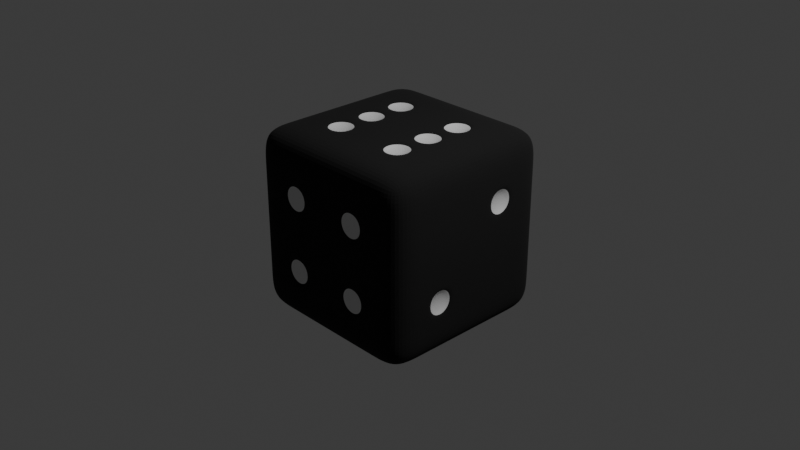 # Source: D6.blend  (saved by Blender 5.0.119; exported with 4.5.12 LTS)
import bpy
from mathutils import Matrix  # noqa: F401  (used for matrix-valued properties, if any)

bpy.ops.wm.read_factory_settings(use_empty=True)
scene = bpy.context.scene
scene.name = 'Scene'

# ---- collections
col_collection = bpy.data.collections.new('Collection'); scene.collection.children.link(col_collection)

# ---- materials (node trees are filled in below, after node groups)
mat_material = bpy.data.materials.new('Material')
mat_material.alpha_threshold = 0.0
mat_material.use_backface_culling_lightprobe_volume = False
mat_material.roughness = 0.5
mat_material.line_color = (0.0, 0.0, 0.0, 1.0)
mat_eyes = bpy.data.materials.new('eyes')

# ---- material node trees
mat_material.use_nodes = True; mat_material.node_tree.nodes.clear()
_N = mat_material.node_tree.nodes; _L = mat_material.node_tree.links
n0 = _N.new('ShaderNodeOutputMaterial'); n0.name = 'Material Output'; n0.location = (363, 208)
n1 = _N.new('ShaderNodeBsdfPrincipled'); n1.name = 'Principled BSDF'; n1.location = (-37, 208)
n1.inputs[0].default_value = (0.005374, 0.005374, 0.005374, 1.0)
n1.inputs[2].default_value = 1.0
_L.new(n1.outputs[0], n0.inputs[0])
n0.is_active_output = True
mat_eyes.use_nodes = True; mat_eyes.node_tree.nodes.clear()
_N = mat_eyes.node_tree.nodes; _L = mat_eyes.node_tree.links
n0 = _N.new('ShaderNodeBsdfPrincipled'); n0.name = 'Principled BSDF'; n0.location = (-200, 100)
n1 = _N.new('ShaderNodeOutputMaterial'); n1.name = 'Material Output'; n1.location = (200, 100)
_L.new(n0.outputs[0], n1.inputs[0])
n1.is_active_output = True

# ---- world
world_world = bpy.data.worlds.new('World'); scene.world = world_world
world_world.use_nodes = True; world_world.node_tree.nodes.clear()
_N = world_world.node_tree.nodes; _L = world_world.node_tree.links
n0 = _N.new('ShaderNodeOutputWorld'); n0.name = 'World Output'; n0.location = (200, 100)
n1 = _N.new('ShaderNodeBackground'); n1.name = 'Background'; n1.location = (-200, 100)
n1.inputs[0].default_value = (0.05088, 0.05088, 0.05088, 1.0)
_L.new(n1.outputs[0], n0.inputs[0])
n0.is_active_output = True
world_world.color = (0.05088, 0.05088, 0.05088)
world_world.sun_shadow_jitter_overblur = 0.0

# ---- cameras
cam_camera = bpy.data.cameras.new('Camera')
cam_camera.clip_end = 100.0
cam_camera.ortho_scale = 7.314

# ---- lights
light_light = bpy.data.lights.new('Light', 'POINT')
light_light.energy = 1000.0
light_light.shadow_soft_size = 0.1

# ---- meshes
me_cube = bpy.data.meshes.new('Cube')
me_cube.from_pydata([(1.0, 1.0, 1.0), (1.0, 1.0, -1.0), (1.0, -1.0, 1.0), (1.0, -1.0, -1.0), (-1.0, 1.0, 1.0), (-1.0, 1.0, -1.0), (-1.0, -1.0, 1.0), (-1.0, -1.0, -1.0), (-1.0, 0.6, -1.0), (-1.0, 0.2, -1.0), (-1.0, -0.2, -1.0), (-1.0, -0.6, -1.0), (0.6, 1.0, -1.0), (0.2, 1.0, -1.0), (-0.2, 1.0, -1.0), (-0.6, 1.0, -1.0), (1.0, 1.0, 0.6), (1.0, 1.0, 0.2), (1.0, 1.0, -0.2), (1.0, 1.0, -0.6), (-1.0, -1.0, -0.6), (-1.0, -1.0, -0.2), (-1.0, -1.0, 0.2), (-1.0, -1.0, 0.6), (1.0, -1.0, 0.6), (1.0, -1.0, 0.2), (1.0, -1.0, -0.2), (1.0, -1.0, -0.6), (-1.0, 1.0, 0.6), (-1.0, 1.0, 0.2), (-1.0, 1.0, -0.2), (-1.0, 1.0, -0.6), (0.6, -1.0, 1.0), (0.2, -1.0, 1.0), (-0.2, -1.0, 1.0), (-0.6, -1.0, 1.0), (1.0, 0.6, 1.0), (1.0, 0.2, 1.0), (1.0, -0.2, 1.0), (1.0, -0.6, 1.0), (-0.6, -1.0, -1.0), (-0.2, -1.0, -1.0), (0.2, -1.0, -1.0), (0.6, -1.0, -1.0), (-1.0, -0.6, 1.0), (-1.0, -0.2, 1.0), (-1.0, 0.2, 1.0), (-1.0, 0.6, 1.0), (-0.6, 1.0, 1.0), (-0.2, 1.0, 1.0), (0.2, 1.0, 1.0), (0.6, 1.0, 1.0), (1.0, -0.6, -1.0), (1.0, -0.2, -1.0), (1.0, 0.2, -1.0), (1.0, 0.6, -1.0), (-0.55, 1.0, -0.55), (-0.25, 1.0, -0.55), (0.2, 1.0, -0.6), (0.6, 1.0, -0.6), (-0.55, 1.0, -0.25), (-0.15, 1.0, -0.15), (0.15, 1.0, -0.15), (0.6, 1.0, -0.2), (-0.6, 1.0, 0.2), (-0.15, 1.0, 0.15), (0.25, 1.0, 0.25), (0.55, 1.0, 0.25), (-0.6, 1.0, 0.6), (-0.2, 1.0, 0.6), (0.25, 1.0, 0.55), (0.55, 1.0, 0.55), (1.0, 0.6, -0.6), (1.0, 0.2, -0.6), (1.0, -0.25, -0.55), (1.0, -0.55, -0.55), (1.0, 0.6, -0.2), (1.0, 0.2, -0.2), (1.0, -0.25, -0.25), (1.0, -0.55, -0.25), (1.0, 0.55, 0.25), (1.0, 0.25, 0.25), (1.0, -0.2, 0.2), (1.0, -0.6, 0.2), (1.0, 0.55, 0.55), (1.0, 0.25, 0.55), (1.0, -0.2, 0.6), (1.0, -0.6, 0.6), (-0.6, 0.6, -1.0), (-0.6, 0.2, -1.0), (-0.6, -0.2, -1.0), (-0.6, -0.6, -1.0), (-0.2, 0.6, -1.0), (-0.16, 0.16, -1.0), (-0.16, -0.16, -1.0), (-0.2, -0.6, -1.0), (0.2, 0.6, -1.0), (0.16, 0.16, -1.0), (0.16, -0.16, -1.0), (0.2, -0.6, -1.0), (0.6, 0.6, -1.0), (0.6, 0.2, -1.0), (0.6, -0.2, -1.0), (0.6, -0.6, -1.0), (-1.0, -0.6, -0.6), (-1.0, -0.2, -0.6), (-1.0, 0.25, -0.55), (-1.0, 0.55, -0.55), (-1.0, -0.6, -0.2), (-1.0, -0.15, -0.15), (-1.0, 0.25, -0.25), (-1.0, 0.55, -0.25), (-1.0, -0.55, 0.25), (-1.0, -0.15, 0.15), (-1.0, 0.15, 0.15), (-1.0, 0.6, 0.2), (-1.0, -0.55, 0.55), (-1.0, -0.25, 0.55), (-1.0, 0.2, 0.6), (-1.0, 0.6, 0.6), (0.55, -1.0, -0.55), (0.25, -1.0, -0.55), (-0.2, -1.0, -0.6), (-0.6, -1.0, -0.6), (0.55, -1.0, -0.25), (0.25, -1.0, -0.25), (-0.2, -1.0, -0.2), (-0.6, -1.0, -0.2), (0.6, -1.0, 0.2), (0.2, -1.0, 0.2), (-0.25, -1.0, 0.25), (-0.55, -1.0, 0.25), (0.6, -1.0, 0.6), (0.2, -1.0, 0.6), (-0.25, -1.0, 0.55), (-0.55, -1.0, 0.55), (0.55, 0.55, 1.0), (0.55, 0.25, 1.0), (0.6, -0.2, 1.0), (0.6, -0.6, 1.0), (0.25, 0.55, 1.0), (0.25, 0.25, 1.0), (0.2, -0.2, 1.0), (0.2, -0.6, 1.0), (-0.2, 0.6, 1.0), (-0.2, 0.2, 1.0), (-0.25, -0.25, 1.0), (-0.25, -0.55, 1.0), (-0.6, 0.6, 1.0), (-0.6, 0.2, 1.0), (-0.55, -0.25, 1.0), (-0.55, -0.55, 1.0), (-0.6, 1.0, -0.6), (-0.2, 1.0, -0.6), (-0.6, 1.0, -0.2), (0.2, 1.0, -0.2), (-0.2, 1.0, -0.2), (-0.25, 1.0, -0.25), (-0.2, 1.0, 0.2), (0.6, 1.0, 0.2), (0.2, 1.0, 0.2), (0.15, 1.0, 0.15), (0.2, 1.0, 0.6), (0.6, 1.0, 0.6), (1.0, -0.2, -0.6), (1.0, -0.6, -0.6), (1.0, -0.2, -0.2), (1.0, -0.6, -0.2), (1.0, 0.6, 0.2), (1.0, 0.2, 0.2), (1.0, 0.6, 0.6), (1.0, 0.2, 0.6), (-1.0, 0.2, -0.6), (-1.0, 0.6, -0.6), (-1.0, -0.2, -0.2), (-1.0, 0.6, -0.2), (-1.0, 0.2, -0.2), (-1.0, 0.15, -0.15), (-1.0, -0.6, 0.2), (-1.0, 0.2, 0.2), (-1.0, -0.2, 0.2), (-1.0, -0.25, 0.25), (-1.0, -0.6, 0.6), (-1.0, -0.2, 0.6), (0.6, -1.0, -0.6), (0.2, -1.0, -0.6), (0.6, -1.0, -0.2), (0.2, -1.0, -0.2), (-0.2, -1.0, 0.2), (-0.6, -1.0, 0.2), (-0.2, -1.0, 0.6), (-0.6, -1.0, 0.6), (0.6, 0.6, 1.0), (0.6, 0.2, 1.0), (0.2, 0.6, 1.0), (0.2, 0.2, 1.0), (-0.2, -0.2, 1.0), (-0.2, -0.6, 1.0), (-0.6, -0.2, 1.0), (-0.6, -0.6, 1.0), (-0.4, 0.92, -0.4), (0.0, 0.92, 0.0), (0.4, 0.92, 0.4), (0.92, -0.4, -0.4), (0.92, 0.4, 0.4), (-0.92, 0.4, -0.4), (-0.92, 0.0, 0.0), (-0.92, -0.4, 0.4), (0.4, -0.92, -0.4), (-0.4, -0.92, 0.4), (0.4, 0.4, 0.92), (-0.4, -0.4, 0.92), (-0.2, 0.2, -1.0), (-0.2, -0.2, -1.0), (0.2, 0.2, -1.0), (0.2, -0.2, -1.0), (0.55, 0.15, 1.0), (0.25, 0.15, 1.0), (0.25, -0.15, 1.0), (0.55, -0.15, 1.0), (0.55, -0.25, 1.0), (0.25, -0.25, 1.0), (0.25, -0.55, 1.0), (0.55, -0.55, 1.0), (-0.25, 0.55, 1.0), (-0.55, 0.55, 1.0), (-0.55, 0.25, 1.0), (-0.25, 0.25, 1.0), (0.4, 0.0, 0.92), (0.4, -0.4, 0.92), (-0.4, 0.4, 0.92), (-0.25, 0.15, 1.0), (-0.55, 0.15, 1.0), (-0.55, -0.15, 1.0), (-0.25, -0.15, 1.0), (-0.4, 0.0, 0.92), (0.0, 0.0, -0.92), (-1.0, -0.55, -0.55), (-1.0, -0.55, -0.25), (-1.0, -0.25, -0.25), (-1.0, -0.25, -0.55), (-1.0, 0.25, 0.25), (-1.0, 0.25, 0.55), (-1.0, 0.55, 0.55), (-1.0, 0.55, 0.25), (-0.25, -1.0, -0.55), (-0.25, -1.0, -0.25), (-0.55, -1.0, -0.25), (-0.55, -1.0, -0.55), (0.55, -1.0, 0.25), (0.55, -1.0, 0.55), (0.25, -1.0, 0.55), (0.25, -1.0, 0.25), (-0.92, -0.4, -0.4), (-0.92, 0.4, 0.4), (-0.4, -0.92, -0.4), (0.4, -0.92, 0.4)], [], [(199, 44, 6, 35), (191, 35, 6, 23), (119, 47, 4, 28), (103, 52, 3, 43), (87, 39, 2, 24), (163, 51, 0, 16), (12, 59, 19, 1), (59, 63, 18, 19), (63, 159, 17, 18), (159, 163, 16, 17), (5, 31, 152, 15), (15, 152, 153, 14), (14, 153, 58, 13), (13, 58, 59, 12), (31, 30, 154, 152), (61, 65, 201), (153, 156, 155, 58), (58, 155, 63, 59), (30, 29, 64, 154), (154, 64, 158, 156), (66, 70, 202), (155, 160, 159, 63), (29, 28, 68, 64), (64, 68, 69, 158), (158, 69, 162, 160), (74, 78, 203), (28, 4, 48, 68), (68, 48, 49, 69), (69, 49, 50, 162), (162, 50, 51, 163), (52, 165, 27, 3), (165, 167, 26, 27), (167, 83, 25, 26), (83, 87, 24, 25), (1, 19, 72, 55), (55, 72, 73, 54), (54, 73, 164, 53), (53, 164, 165, 52), (19, 18, 76, 72), (72, 76, 77, 73), (73, 77, 166, 164), (80, 84, 204), (18, 17, 168, 76), (76, 168, 169, 77), (77, 169, 82, 166), (166, 82, 83, 167), (17, 16, 170, 168), (106, 110, 205), (169, 171, 86, 82), (82, 86, 87, 83), (16, 0, 36, 170), (170, 36, 37, 171), (171, 37, 38, 86), (86, 38, 39, 87), (11, 91, 40, 7), (91, 95, 41, 40), (95, 99, 42, 41), (99, 103, 43, 42), (5, 15, 88, 8), (8, 88, 89, 9), (9, 89, 90, 10), (10, 90, 91, 11), (15, 14, 92, 88), (88, 92, 212, 89), (89, 212, 213, 90), (90, 213, 95, 91), (14, 13, 96, 92), (92, 96, 214, 212), (213, 215, 99, 95), (13, 12, 100, 96), (96, 100, 101, 214), (214, 101, 102, 215), (215, 102, 103, 99), (12, 1, 55, 100), (100, 55, 54, 101), (101, 54, 53, 102), (102, 53, 52, 103), (8, 173, 31, 5), (173, 175, 30, 31), (175, 115, 29, 30), (115, 119, 28, 29), (7, 20, 104, 11), (11, 104, 105, 10), (10, 105, 172, 9), (9, 172, 173, 8), (20, 21, 108, 104), (241, 242, 254), (105, 174, 176, 172), (109, 113, 206), (21, 22, 178, 108), (108, 178, 180, 174), (112, 116, 207), (176, 179, 115, 175), (22, 23, 182, 178), (120, 124, 208), (180, 183, 118, 179), (245, 246, 255), (23, 6, 44, 182), (182, 44, 45, 183), (183, 45, 46, 118), (118, 46, 47, 119), (40, 123, 20, 7), (123, 127, 21, 20), (127, 189, 22, 21), (189, 191, 23, 22), (3, 27, 184, 43), (43, 184, 185, 42), (42, 185, 122, 41), (41, 122, 123, 40), (27, 26, 186, 184), (130, 134, 209), (185, 187, 126, 122), (249, 250, 256), (26, 25, 128, 186), (186, 128, 129, 187), (187, 129, 188, 126), (126, 188, 189, 127), (25, 24, 132, 128), (129, 133, 190, 188), (136, 140, 210), (24, 2, 32, 132), (132, 32, 33, 133), (133, 33, 34, 190), (190, 34, 35, 191), (39, 139, 32, 2), (139, 143, 33, 32), (143, 197, 34, 33), (197, 199, 35, 34), (0, 51, 192, 36), (36, 192, 193, 37), (37, 193, 138, 38), (38, 138, 139, 39), (51, 50, 194, 192), (146, 150, 211), (220, 221, 229), (224, 225, 230), (50, 49, 144, 194), (194, 144, 145, 195), (195, 145, 196, 142), (142, 196, 197, 143), (49, 48, 148, 144), (48, 4, 47, 148), (148, 47, 46, 149), (149, 46, 45, 198), (198, 45, 44, 199), (56, 57, 153, 152), (157, 60, 154, 156), (61, 62, 155, 156), (161, 65, 158, 160), (66, 67, 159, 160), (71, 70, 162, 163), (60, 56, 152, 154), (57, 157, 156, 153), (65, 61, 156, 158), (62, 161, 160, 155), (70, 66, 160, 162), (67, 71, 163, 159), (74, 75, 165, 164), (79, 78, 166, 167), (80, 81, 169, 168), (85, 84, 170, 171), (78, 74, 164, 166), (75, 79, 167, 165), (84, 80, 168, 170), (81, 85, 171, 169), (106, 107, 173, 172), (109, 177, 176, 174), (111, 110, 176, 175), (112, 181, 180, 178), (114, 113, 180, 179), (117, 116, 182, 183), (110, 106, 172, 176), (107, 111, 175, 173), (113, 109, 174, 180), (177, 114, 179, 176), (116, 112, 178, 182), (181, 117, 183, 180), (120, 121, 185, 184), (125, 124, 186, 187), (130, 131, 189, 188), (135, 134, 190, 191), (124, 120, 184, 186), (121, 125, 187, 185), (134, 130, 188, 190), (131, 135, 191, 189), (136, 137, 193, 192), (141, 140, 194, 195), (146, 147, 197, 196), (151, 150, 198, 199), (140, 136, 192, 194), (137, 141, 195, 193), (150, 146, 196, 198), (147, 151, 199, 197), (56, 60, 200), (60, 157, 200), (157, 57, 200), (57, 56, 200), (65, 161, 201), (161, 62, 201), (62, 61, 201), (70, 71, 202), (71, 67, 202), (67, 66, 202), (78, 79, 203), (79, 75, 203), (75, 74, 203), (84, 85, 204), (85, 81, 204), (81, 80, 204), (110, 111, 205), (111, 107, 205), (107, 106, 205), (113, 114, 206), (114, 177, 206), (177, 109, 206), (116, 117, 207), (117, 181, 207), (181, 112, 207), (124, 125, 208), (125, 121, 208), (121, 120, 208), (134, 135, 209), (135, 131, 209), (131, 130, 209), (140, 141, 210), (141, 137, 210), (137, 136, 210), (150, 151, 211), (151, 147, 211), (147, 146, 211), (93, 94, 213, 212), (98, 97, 214, 215), (97, 93, 212, 214), (94, 98, 215, 213), (193, 195, 217, 216), (195, 142, 218, 217), (142, 138, 219, 218), (138, 193, 216, 219), (138, 142, 221, 220), (142, 143, 222, 221), (143, 139, 223, 222), (139, 138, 220, 223), (144, 148, 225, 224), (148, 149, 226, 225), (149, 145, 227, 226), (145, 144, 224, 227), (216, 217, 228), (217, 218, 228), (218, 219, 228), (219, 216, 228), (221, 222, 229), (222, 223, 229), (223, 220, 229), (225, 226, 230), (226, 227, 230), (227, 224, 230), (145, 149, 232, 231), (149, 198, 233, 232), (198, 196, 234, 233), (196, 145, 231, 234), (231, 232, 235), (232, 233, 235), (233, 234, 235), (234, 231, 235), (93, 97, 236), (97, 98, 236), (98, 94, 236), (94, 93, 236), (104, 108, 238, 237), (108, 174, 239, 238), (174, 105, 240, 239), (105, 104, 237, 240), (179, 118, 242, 241), (118, 119, 243, 242), (119, 115, 244, 243), (115, 179, 241, 244), (122, 126, 246, 245), (126, 127, 247, 246), (127, 123, 248, 247), (123, 122, 245, 248), (128, 132, 250, 249), (132, 133, 251, 250), (133, 129, 252, 251), (129, 128, 249, 252), (237, 238, 253), (238, 239, 253), (239, 240, 253), (240, 237, 253), (242, 243, 254), (243, 244, 254), (244, 241, 254), (246, 247, 255), (247, 248, 255), (248, 245, 255), (250, 251, 256), (251, 252, 256), (252, 249, 256)])
me_cube.polygons.foreach_set('material_index', [0, 0, 0, 0, 0, 0, 0, 0, 0, 0, 0, 0, 0, 0, 0, 1, 0, 0, 0, 0, 1, 0, 0, 0, 0, 1, 0, 0, 0, 0, 0, 0, 0, 0, 0, 0, 0, 0, 0, 0, 0, 1, 0, 0, 0, 0, 0, 1, 0, 0, 0, 0, 0, 0, 0, 0, 0, 0, 0, 0, 0, 0, 0, 0, 0, 0, 0, 0, 0, 0, 0, 0, 0, 0, 0, 0, 0, 0, 0, 0, 0, 0, 0, 0, 0, 0, 1, 0, 1, 0, 0, 1, 0, 0, 1, 0, 1, 0, 0, 0, 0, 0, 0, 0, 0, 0, 0, 0, 0, 0, 1, 0, 1, 0, 0, 0, 0, 0, 0, 1, 0, 0, 0, 0, 0, 0, 0, 0, 0, 0, 0, 0, 0, 1, 1, 1, 0, 0, 0, 0, 0, 0, 0, 0, 0, 0, 0, 0, 0, 0, 0, 0, 0, 0, 0, 0, 0, 0, 0, 0, 0, 0, 0, 0, 0, 0, 0, 0, 0, 0, 0, 0, 0, 0, 0, 0, 0, 0, 0, 0, 0, 0, 0, 0, 0, 0, 0, 0, 0, 0, 0, 0, 0, 1, 1, 1, 1, 1, 1, 1, 1, 1, 1, 1, 1, 1, 1, 1, 1, 1, 1, 1, 1, 1, 1, 1, 1, 1, 1, 1, 1, 1, 1, 1, 1, 1, 1, 1, 1, 1, 0, 0, 0, 0, 0, 0, 0, 0, 0, 0, 0, 0, 0, 0, 0, 0, 1, 1, 1, 1, 1, 1, 1, 1, 1, 1, 0, 0, 0, 0, 1, 1, 1, 1, 1, 1, 1, 1, 0, 0, 0, 0, 0, 0, 0, 0, 0, 0, 0, 0, 0, 0, 0, 0, 1, 1, 1, 1, 1, 1, 1, 1, 1, 1, 1, 1, 1])
_uv = me_cube.uv_layers.new(name='UVMap')
_uv.uv.foreach_set('vector', [0.7, 0.175, 0.7, 0.125, 0.75, 0.125, 0.75, 0.175, 0.95, 0.425, 0.95, 0.375, 1.0, 0.375, 1.0, 0.425, 0.2, 0.425, 0.2, 0.375, 0.25, 0.375, 0.25, 0.425, 0.7, 0.675, 0.7, 0.625, 0.75, 0.625, 0.75, 0.675, 0.7, 0.425, 0.7, 0.375, 0.75, 0.375, 0.75, 0.425, 0.45, 0.425, 0.45, 0.375, 0.5, 0.375, 0.5, 0.425, 0.45, 0.625, 0.45, 0.575, 0.5, 0.575, 0.5, 0.625, 0.45, 0.575, 0.45, 0.525, 0.5, 0.525, 0.5, 0.575, 0.45, 0.525, 0.45, 0.475, 0.5, 0.475, 0.5, 0.525, 0.45, 0.475, 0.45, 0.425, 0.5, 0.425, 0.5, 0.475, 0.25, 0.625, 0.25, 0.575, 0.3, 0.575, 0.3, 0.625, 0.3, 0.625, 0.3, 0.575, 0.35, 0.575, 0.35, 0.625, 0.35, 0.625, 0.35, 0.575, 0.4, 0.575, 0.4, 0.625, 0.4, 0.625, 0.4, 0.575, 0.45, 0.575, 0.45, 0.625, 0.25, 0.575, 0.25, 0.525, 0.3, 0.525, 0.3, 0.575, 0.3563, 0.5188, 0.3563, 0.4812, 0.375, 0.5, 0.35, 0.575, 0.35, 0.525, 0.4, 0.525, 0.4, 0.575, 0.4, 0.575, 0.4, 0.525, 0.45, 0.525, 0.45, 0.575, 0.25, 0.525, 0.25, 0.475, 0.3, 0.475, 0.3, 0.525, 0.3, 0.525, 0.3, 0.475, 0.35, 0.475, 0.35, 0.525, 0.4063, 0.4688, 0.4062, 0.4313, 0.425, 0.45, 0.4, 0.525, 0.4, 0.475, 0.45, 0.475, 0.45, 0.525, 0.25, 0.475, 0.25, 0.425, 0.3, 0.425, 0.3, 0.475, 0.3, 0.475, 0.3, 0.425, 0.35, 0.425, 0.35, 0.475, 0.35, 0.475, 0.35, 0.425, 0.4, 0.425, 0.4, 0.475, 0.6562, 0.5688, 0.6562, 0.5312, 0.675, 0.55, 0.25, 0.425, 0.25, 0.375, 0.3, 0.375, 0.3, 0.425, 0.3, 0.425, 0.3, 0.375, 0.35, 0.375, 0.35, 0.425, 0.35, 0.425, 0.35, 0.375, 0.4, 0.375, 0.4, 0.425, 0.4, 0.425, 0.4, 0.375, 0.45, 0.375, 0.45, 0.425, 0.7, 0.625, 0.7, 0.575, 0.75, 0.575, 0.75, 0.625, 0.7, 0.575, 0.7, 0.525, 0.75, 0.525, 0.75, 0.575, 0.7, 0.525, 0.7, 0.475, 0.75, 0.475, 0.75, 0.525, 0.7, 0.475, 0.7, 0.425, 0.75, 0.425, 0.75, 0.475, 0.5, 0.625, 0.5, 0.575, 0.55, 0.575, 0.55, 0.625, 0.55, 0.625, 0.55, 0.575, 0.6, 0.575, 0.6, 0.625, 0.6, 0.625, 0.6, 0.575, 0.65, 0.575, 0.65, 0.625, 0.65, 0.625, 0.65, 0.575, 0.7, 0.575, 0.7, 0.625, 0.5, 0.575, 0.5, 0.525, 0.55, 0.525, 0.55, 0.575, 0.55, 0.575, 0.55, 0.525, 0.6, 0.525, 0.6, 0.575, 0.6, 0.575, 0.6, 0.525, 0.65, 0.525, 0.65, 0.575, 0.5562, 0.4688, 0.5563, 0.4313, 0.575, 0.45, 0.5, 0.525, 0.5, 0.475, 0.55, 0.475, 0.55, 0.525, 0.55, 0.525, 0.55, 0.475, 0.6, 0.475, 0.6, 0.525, 0.6, 0.525, 0.6, 0.475, 0.65, 0.475, 0.65, 0.525, 0.65, 0.525, 0.65, 0.475, 0.7, 0.475, 0.7, 0.525, 0.5, 0.475, 0.5, 0.425, 0.55, 0.425, 0.55, 0.475, 0.1563, 0.5688, 0.1563, 0.5312, 0.175, 0.55, 0.6, 0.475, 0.6, 0.425, 0.65, 0.425, 0.65, 0.475, 0.65, 0.475, 0.65, 0.425, 0.7, 0.425, 0.7, 0.475, 0.5, 0.425, 0.5, 0.375, 0.55, 0.375, 0.55, 0.425, 0.55, 0.425, 0.55, 0.375, 0.6, 0.375, 0.6, 0.425, 0.6, 0.425, 0.6, 0.375, 0.65, 0.375, 0.65, 0.425, 0.65, 0.425, 0.65, 0.375, 0.7, 0.375, 0.7, 0.425, 0.7, 0.875, 0.7, 0.825, 0.75, 0.825, 0.75, 0.875, 0.7, 0.825, 0.7, 0.775, 0.75, 0.775, 0.75, 0.825, 0.7, 0.775, 0.7, 0.725, 0.75, 0.725, 0.75, 0.775, 0.7, 0.725, 0.7, 0.675, 0.75, 0.675, 0.75, 0.725, 0.5, 0.875, 0.5, 0.825, 0.55, 0.825, 0.55, 0.875, 0.55, 0.875, 0.55, 0.825, 0.6, 0.825, 0.6, 0.875, 0.6, 0.875, 0.6, 0.825, 0.65, 0.825, 0.65, 0.875, 0.65, 0.875, 0.65, 0.825, 0.7, 0.825, 0.7, 0.875, 0.5, 0.825, 0.5, 0.775, 0.55, 0.775, 0.55, 0.825, 0.55, 0.825, 0.55, 0.775, 0.6, 0.775, 0.6, 0.825, 0.6, 0.825, 0.6, 0.775, 0.65, 0.775, 0.65, 0.825, 0.65, 0.825, 0.65, 0.775, 0.7, 0.775, 0.7, 0.825, 0.5, 0.775, 0.5, 0.725, 0.55, 0.725, 0.55, 0.775, 0.55, 0.775, 0.55, 0.725, 0.6, 0.725, 0.6, 0.775, 0.65, 0.775, 0.65, 0.725, 0.7, 0.725, 0.7, 0.775, 0.5, 0.725, 0.5, 0.675, 0.55, 0.675, 0.55, 0.725, 0.55, 0.725, 0.55, 0.675, 0.6, 0.675, 0.6, 0.725, 0.6, 0.725, 0.6, 0.675, 0.65, 0.675, 0.65, 0.725, 0.65, 0.725, 0.65, 0.675, 0.7, 0.675, 0.7, 0.725, 0.5, 0.675, 0.5, 0.625, 0.55, 0.625, 0.55, 0.675, 0.55, 0.675, 0.55, 0.625, 0.6, 0.625, 0.6, 0.675, 0.6, 0.675, 0.6, 0.625, 0.65, 0.625, 0.65, 0.675, 0.65, 0.675, 0.65, 0.625, 0.7, 0.625, 0.7, 0.675, 0.2, 0.625, 0.2, 0.575, 0.25, 0.575, 0.25, 0.625, 0.2, 0.575, 0.2, 0.525, 0.25, 0.525, 0.25, 0.575, 0.2, 0.525, 0.2, 0.475, 0.25, 0.475, 0.25, 0.525, 0.2, 0.475, 0.2, 0.425, 0.25, 0.425, 0.25, 0.475, 0.0, 0.625, 0.0, 0.575, 0.05, 0.575, 0.05, 0.625, 0.05, 0.625, 0.05, 0.575, 0.1, 0.575, 0.1, 0.625, 0.1, 0.625, 0.1, 0.575, 0.15, 0.575, 0.15, 0.625, 0.15, 0.625, 0.15, 0.575, 0.2, 0.575, 0.2, 0.625, 0.0, 0.575, 0.0, 0.525, 0.05, 0.525, 0.05, 0.575, 0.1563, 0.4688, 0.1562, 0.4313, 0.175, 0.45, 0.1, 0.575, 0.1, 0.525, 0.15, 0.525, 0.15, 0.575, 0.1063, 0.5188, 0.1062, 0.4813, 0.125, 0.5, 0.0, 0.525, 0.0, 0.475, 0.05, 0.475, 0.05, 0.525, 0.05, 0.525, 0.05, 0.475, 0.1, 0.475, 0.1, 0.525, 0.05625, 0.4688, 0.05625, 0.4313, 0.075, 0.45, 0.15, 0.525, 0.15, 0.475, 0.2, 0.475, 0.2, 0.525, 0.0, 0.475, 0.0, 0.425, 0.05, 0.425, 0.05, 0.475, 0.8063, 0.5688, 0.8063, 0.5312, 0.825, 0.55, 0.1, 0.475, 0.1, 0.425, 0.15, 0.425, 0.15, 0.475, 0.9063, 0.5688, 0.9063, 0.5312, 0.925, 0.55, 0.0, 0.425, 0.0, 0.375, 0.05, 0.375, 0.05, 0.425, 0.05, 0.425, 0.05, 0.375, 0.1, 0.375, 0.1, 0.425, 0.1, 0.425, 0.1, 0.375, 0.15, 0.375, 0.15, 0.425, 0.15, 0.425, 0.15, 0.375, 0.2, 0.375, 0.2, 0.425, 0.95, 0.625, 0.95, 0.575, 1.0, 0.575, 1.0, 0.625, 0.95, 0.575, 0.95, 0.525, 1.0, 0.525, 1.0, 0.575, 0.95, 0.525, 0.95, 0.475, 1.0, 0.475, 1.0, 0.525, 0.95, 0.475, 0.95, 0.425, 1.0, 0.425, 1.0, 0.475, 0.75, 0.625, 0.75, 0.575, 0.8, 0.575, 0.8, 0.625, 0.8, 0.625, 0.8, 0.575, 0.85, 0.575, 0.85, 0.625, 0.85, 0.625, 0.85, 0.575, 0.9, 0.575, 0.9, 0.625, 0.9, 0.625, 0.9, 0.575, 0.95, 0.575, 0.95, 0.625, 0.75, 0.575, 0.75, 0.525, 0.8, 0.525, 0.8, 0.575, 0.9063, 0.4688, 0.9062, 0.4313, 0.925, 0.45, 0.85, 0.575, 0.85, 0.525, 0.9, 0.525, 0.9, 0.575, 0.8063, 0.4688, 0.8063, 0.4313, 0.825, 0.45, 0.75, 0.525, 0.75, 0.475, 0.8, 0.475, 0.8, 0.525, 0.8, 0.525, 0.8, 0.475, 0.85, 0.475, 0.85, 0.525, 0.85, 0.525, 0.85, 0.475, 0.9, 0.475, 0.9, 0.525, 0.9, 0.525, 0.9, 0.475, 0.95, 0.475, 0.95, 0.525, 0.75, 0.475, 0.75, 0.425, 0.8, 0.425, 0.8, 0.475, 0.85, 0.475, 0.85, 0.425, 0.9, 0.425, 0.9, 0.475, 0.5563, 0.3188, 0.5563, 0.2813, 0.575, 0.3, 0.75, 0.425, 0.75, 0.375, 0.8, 0.375, 0.8, 0.425, 0.8, 0.425, 0.8, 0.375, 0.85, 0.375, 0.85, 0.425, 0.85, 0.425, 0.85, 0.375, 0.9, 0.375, 0.9, 0.425, 0.9, 0.425, 0.9, 0.375, 0.95, 0.375, 0.95, 0.425, 0.7, 0.375, 0.7, 0.325, 0.75, 0.325, 0.75, 0.375, 0.7, 0.325, 0.7, 0.275, 0.75, 0.275, 0.75, 0.325, 0.7, 0.275, 0.7, 0.225, 0.75, 0.225, 0.75, 0.275, 0.7, 0.225, 0.7, 0.175, 0.75, 0.175, 0.75, 0.225, 0.5, 0.375, 0.5, 0.325, 0.55, 0.325, 0.55, 0.375, 0.55, 0.375, 0.55, 0.325, 0.6, 0.325, 0.6, 0.375, 0.6, 0.375, 0.6, 0.325, 0.65, 0.325, 0.65, 0.375, 0.65, 0.375, 0.65, 0.325, 0.7, 0.325, 0.7, 0.375, 0.5, 0.325, 0.5, 0.275, 0.55, 0.275, 0.55, 0.325, 0.6562, 0.2188, 0.6562, 0.1812, 0.675, 0.2, 0.6562, 0.3188, 0.6562, 0.2813, 0.675, 0.3, 0.5562, 0.2188, 0.5563, 0.1812, 0.575, 0.2, 0.5, 0.275, 0.5, 0.225, 0.55, 0.225, 0.55, 0.275, 0.55, 0.275, 0.55, 0.225, 0.6, 0.225, 0.6, 0.275, 0.6, 0.275, 0.6, 0.225, 0.65, 0.225, 0.65, 0.275, 0.65, 0.275, 0.65, 0.225, 0.7, 0.225, 0.7, 0.275, 0.5, 0.225, 0.5, 0.175, 0.55, 0.175, 0.55, 0.225, 0.5, 0.175, 0.5, 0.125, 0.55, 0.125, 0.55, 0.175, 0.55, 0.175, 0.55, 0.125, 0.6, 0.125, 0.6, 0.175, 0.6, 0.175, 0.6, 0.125, 0.65, 0.125, 0.65, 0.175, 0.65, 0.175, 0.65, 0.125, 0.7, 0.125, 0.7, 0.175, 0.3063, 0.5688, 0.3438, 0.5688, 0.35, 0.575, 0.3, 0.575, 0.3438, 0.5313, 0.3063, 0.5312, 0.3, 0.525, 0.35, 0.525, 0.3563, 0.5188, 0.3938, 0.5188, 0.4, 0.525, 0.35, 0.525, 0.3937, 0.4812, 0.3563, 0.4812, 0.35, 0.475, 0.4, 0.475, 0.4063, 0.4688, 0.4437, 0.4688, 0.45, 0.475, 0.4, 0.475, 0.4437, 0.4313, 0.4062, 0.4313, 0.4, 0.425, 0.45, 0.425, 0.3063, 0.5312, 0.3063, 0.5688, 0.3, 0.575, 0.3, 0.525, 0.3438, 0.5688, 0.3438, 0.5313, 0.35, 0.525, 0.35, 0.575, 0.3563, 0.4812, 0.3563, 0.5188, 0.35, 0.525, 0.35, 0.475, 0.3938, 0.5188, 0.3937, 0.4812, 0.4, 0.475, 0.4, 0.525, 0.4062, 0.4313, 0.4063, 0.4688, 0.4, 0.475, 0.4, 0.425, 0.4437, 0.4688, 0.4437, 0.4313, 0.45, 0.425, 0.45, 0.475, 0.6562, 0.5688, 0.6938, 0.5688, 0.7, 0.575, 0.65, 0.575, 0.6937, 0.5313, 0.6562, 0.5312, 0.65, 0.525, 0.7, 0.525, 0.5562, 0.4688, 0.5938, 0.4688, 0.6, 0.475, 0.55, 0.475, 0.5938, 0.4313, 0.5563, 0.4313, 0.55, 0.425, 0.6, 0.425, 0.6562, 0.5312, 0.6562, 0.5688, 0.65, 0.575, 0.65, 0.525, 0.6938, 0.5688, 0.6937, 0.5313, 0.7, 0.525, 0.7, 0.575, 0.5563, 0.4313, 0.5562, 0.4688, 0.55, 0.475, 0.55, 0.425, 0.5938, 0.4688, 0.5938, 0.4313, 0.6, 0.425, 0.6, 0.475, 0.1563, 0.5688, 0.1937, 0.5688, 0.2, 0.575, 0.15, 0.575, 0.1063, 0.5188, 0.1438, 0.5188, 0.15, 0.525, 0.1, 0.525, 0.1937, 0.5313, 0.1563, 0.5312, 0.15, 0.525, 0.2, 0.525, 0.05625, 0.4688, 0.09375, 0.4688, 0.1, 0.475, 0.05, 0.475, 0.1438, 0.4813, 0.1062, 0.4813, 0.1, 0.475, 0.15, 0.475, 0.09375, 0.4313, 0.05625, 0.4313, 0.05, 0.425, 0.1, 0.425, 0.1563, 0.5312, 0.1563, 0.5688, 0.15, 0.575, 0.15, 0.525, 0.1937, 0.5688, 0.1937, 0.5313, 0.2, 0.525, 0.2, 0.575, 0.1062, 0.4813, 0.1063, 0.5188, 0.1, 0.525, 0.1, 0.475, 0.1438, 0.5188, 0.1438, 0.4813, 0.15, 0.475, 0.15, 0.525, 0.05625, 0.4313, 0.05625, 0.4688, 0.05, 0.475, 0.05, 0.425, 0.09375, 0.4688, 0.09375, 0.4313, 0.1, 0.425, 0.1, 0.475, 0.8063, 0.5688, 0.8438, 0.5688, 0.85, 0.575, 0.8, 0.575, 0.8438, 0.5313, 0.8063, 0.5312, 0.8, 0.525, 0.85, 0.525, 0.9063, 0.4688, 0.9438, 0.4688, 0.95, 0.475, 0.9, 0.475, 0.9437, 0.4312, 0.9062, 0.4313, 0.9, 0.425, 0.95, 0.425, 0.8063, 0.5312, 0.8063, 0.5688, 0.8, 0.575, 0.8, 0.525, 0.8438, 0.5688, 0.8438, 0.5313, 0.85, 0.525, 0.85, 0.575, 0.9062, 0.4313, 0.9063, 0.4688, 0.9, 0.475, 0.9, 0.425, 0.9438, 0.4688, 0.9437, 0.4312, 0.95, 0.425, 0.95, 0.475, 0.5563, 0.3188, 0.5938, 0.3188, 0.6, 0.325, 0.55, 0.325, 0.5938, 0.2813, 0.5563, 0.2813, 0.55, 0.275, 0.6, 0.275, 0.6562, 0.2188, 0.6937, 0.2188, 0.7, 0.225, 0.65, 0.225, 0.6937, 0.1812, 0.6562, 0.1812, 0.65, 0.175, 0.7, 0.175, 0.5563, 0.2813, 0.5563, 0.3188, 0.55, 0.325, 0.55, 0.275, 0.5938, 0.3188, 0.5938, 0.2813, 0.6, 0.275, 0.6, 0.325, 0.6562, 0.1812, 0.6562, 0.2188, 0.65, 0.225, 0.65, 0.175, 0.6937, 0.2188, 0.6937, 0.1812, 0.7, 0.175, 0.7, 0.225, 0.3063, 0.5688, 0.3063, 0.5312, 0.325, 0.55, 0.3063, 0.5312, 0.3438, 0.5313, 0.325, 0.55, 0.3438, 0.5313, 0.3438, 0.5688, 0.325, 0.55, 0.3438, 0.5688, 0.3063, 0.5688, 0.325, 0.55, 0.3563, 0.4812, 0.3937, 0.4812, 0.375, 0.5, 0.3937, 0.4812, 0.3938, 0.5188, 0.375, 0.5, 0.3938, 0.5188, 0.3563, 0.5188, 0.375, 0.5, 0.4062, 0.4313, 0.4437, 0.4313, 0.425, 0.45, 0.4437, 0.4313, 0.4437, 0.4688, 0.425, 0.45, 0.4437, 0.4688, 0.4063, 0.4688, 0.425, 0.45, 0.6562, 0.5312, 0.6937, 0.5313, 0.675, 0.55, 0.6937, 0.5313, 0.6938, 0.5688, 0.675, 0.55, 0.6938, 0.5688, 0.6562, 0.5688, 0.675, 0.55, 0.5563, 0.4313, 0.5938, 0.4313, 0.575, 0.45, 0.5938, 0.4313, 0.5938, 0.4688, 0.575, 0.45, 0.5938, 0.4688, 0.5562, 0.4688, 0.575, 0.45, 0.1563, 0.5312, 0.1937, 0.5313, 0.175, 0.55, 0.1937, 0.5313, 0.1937, 0.5688, 0.175, 0.55, 0.1937, 0.5688, 0.1563, 0.5688, 0.175, 0.55, 0.1062, 0.4813, 0.1438, 0.4813, 0.125, 0.5, 0.1438, 0.4813, 0.1438, 0.5188, 0.125, 0.5, 0.1438, 0.5188, 0.1063, 0.5188, 0.125, 0.5, 0.05625, 0.4313, 0.09375, 0.4313, 0.075, 0.45, 0.09375, 0.4313, 0.09375, 0.4688, 0.075, 0.45, 0.09375, 0.4688, 0.05625, 0.4688, 0.075, 0.45, 0.8063, 0.5312, 0.8438, 0.5313, 0.825, 0.55, 0.8438, 0.5313, 0.8438, 0.5688, 0.825, 0.55, 0.8438, 0.5688, 0.8063, 0.5688, 0.825, 0.55, 0.9062, 0.4313, 0.9437, 0.4312, 0.925, 0.45, 0.9437, 0.4312, 0.9438, 0.4688, 0.925, 0.45, 0.9438, 0.4688, 0.9063, 0.4688, 0.925, 0.45, 0.5563, 0.2813, 0.5938, 0.2813, 0.575, 0.3, 0.5938, 0.2813, 0.5938, 0.3188, 0.575, 0.3, 0.5938, 0.3188, 0.5563, 0.3188, 0.575, 0.3, 0.6562, 0.1812, 0.6937, 0.1812, 0.675, 0.2, 0.6937, 0.1812, 0.6937, 0.2188, 0.675, 0.2, 0.6937, 0.2188, 0.6562, 0.2188, 0.675, 0.2, 0.605, 0.77, 0.645, 0.77, 0.65, 0.775, 0.6, 0.775, 0.645, 0.73, 0.605, 0.73, 0.6, 0.725, 0.65, 0.725, 0.605, 0.73, 0.605, 0.77, 0.6, 0.775, 0.6, 0.725, 0.645, 0.77, 0.645, 0.73, 0.65, 0.725, 0.65, 0.775, 0.6, 0.325, 0.6, 0.275, 0.6063, 0.2813, 0.6063, 0.3188, 0.6, 0.275, 0.65, 0.275, 0.6437, 0.2813, 0.6063, 0.2813, 0.65, 0.275, 0.65, 0.325, 0.6438, 0.3188, 0.6437, 0.2813, 0.65, 0.325, 0.6, 0.325, 0.6063, 0.3188, 0.6438, 0.3188, 0.65, 0.325, 0.65, 0.275, 0.6562, 0.2813, 0.6562, 0.3188, 0.65, 0.275, 0.7, 0.275, 0.6937, 0.2813, 0.6562, 0.2813, 0.7, 0.275, 0.7, 0.325, 0.6938, 0.3188, 0.6937, 0.2813, 0.7, 0.325, 0.65, 0.325, 0.6562, 0.3188, 0.6938, 0.3188, 0.55, 0.225, 0.55, 0.175, 0.5563, 0.1812, 0.5562, 0.2188, 0.55, 0.175, 0.6, 0.175, 0.5938, 0.1812, 0.5563, 0.1812, 0.6, 0.175, 0.6, 0.225, 0.5938, 0.2188, 0.5938, 0.1812, 0.6, 0.225, 0.55, 0.225, 0.5562, 0.2188, 0.5938, 0.2188, 0.6063, 0.3188, 0.6063, 0.2813, 0.625, 0.3, 0.6063, 0.2813, 0.6437, 0.2813, 0.625, 0.3, 0.6437, 0.2813, 0.6438, 0.3188, 0.625, 0.3, 0.6438, 0.3188, 0.6063, 0.3188, 0.625, 0.3, 0.6562, 0.2813, 0.6937, 0.2813, 0.675, 0.3, 0.6937, 0.2813, 0.6938, 0.3188, 0.675, 0.3, 0.6938, 0.3188, 0.6562, 0.3188, 0.675, 0.3, 0.5563, 0.1812, 0.5938, 0.1812, 0.575, 0.2, 0.5938, 0.1812, 0.5938, 0.2188, 0.575, 0.2, 0.5938, 0.2188, 0.5562, 0.2188, 0.575, 0.2, 0.6, 0.225, 0.6, 0.175, 0.6063, 0.1812, 0.6063, 0.2188, 0.6, 0.175, 0.65, 0.175, 0.6437, 0.1812, 0.6063, 0.1812, 0.65, 0.175, 0.65, 0.225, 0.6437, 0.2188, 0.6437, 0.1812, 0.65, 0.225, 0.6, 0.225, 0.6063, 0.2188, 0.6437, 0.2188, 0.6063, 0.2188, 0.6063, 0.1812, 0.625, 0.2, 0.6063, 0.1812, 0.6437, 0.1812, 0.625, 0.2, 0.6437, 0.1812, 0.6437, 0.2188, 0.625, 0.2, 0.6437, 0.2188, 0.6063, 0.2188, 0.625, 0.2, 0.605, 0.77, 0.605, 0.73, 0.625, 0.75, 0.605, 0.73, 0.645, 0.73, 0.625, 0.75, 0.645, 0.73, 0.645, 0.77, 0.625, 0.75, 0.645, 0.77, 0.605, 0.77, 0.625, 0.75, 0.05, 0.575, 0.05, 0.525, 0.05625, 0.5312, 0.05625, 0.5688, 0.05, 0.525, 0.1, 0.525, 0.09375, 0.5312, 0.05625, 0.5312, 0.1, 0.525, 0.1, 0.575, 0.09375, 0.5688, 0.09375, 0.5312, 0.1, 0.575, 0.05, 0.575, 0.05625, 0.5688, 0.09375, 0.5688, 0.15, 0.475, 0.15, 0.425, 0.1562, 0.4313, 0.1563, 0.4688, 0.15, 0.425, 0.2, 0.425, 0.1937, 0.4313, 0.1562, 0.4313, 0.2, 0.425, 0.2, 0.475, 0.1937, 0.4688, 0.1937, 0.4313, 0.2, 0.475, 0.15, 0.475, 0.1563, 0.4688, 0.1937, 0.4688, 0.9, 0.575, 0.9, 0.525, 0.9063, 0.5312, 0.9063, 0.5688, 0.9, 0.525, 0.95, 0.525, 0.9438, 0.5312, 0.9063, 0.5312, 0.95, 0.525, 0.95, 0.575, 0.9438, 0.5688, 0.9438, 0.5312, 0.95, 0.575, 0.9, 0.575, 0.9063, 0.5688, 0.9438, 0.5688, 0.8, 0.475, 0.8, 0.425, 0.8063, 0.4313, 0.8063, 0.4688, 0.8, 0.425, 0.85, 0.425, 0.8438, 0.4313, 0.8063, 0.4313, 0.85, 0.425, 0.85, 0.475, 0.8438, 0.4688, 0.8438, 0.4313, 0.85, 0.475, 0.8, 0.475, 0.8063, 0.4688, 0.8438, 0.4688, 0.05625, 0.5688, 0.05625, 0.5312, 0.075, 0.55, 0.05625, 0.5312, 0.09375, 0.5312, 0.075, 0.55, 0.09375, 0.5312, 0.09375, 0.5688, 0.075, 0.55, 0.09375, 0.5688, 0.05625, 0.5688, 0.075, 0.55, 0.1562, 0.4313, 0.1937, 0.4313, 0.175, 0.45, 0.1937, 0.4313, 0.1937, 0.4688, 0.175, 0.45, 0.1937, 0.4688, 0.1563, 0.4688, 0.175, 0.45, 0.9063, 0.5312, 0.9438, 0.5312, 0.925, 0.55, 0.9438, 0.5312, 0.9438, 0.5688, 0.925, 0.55, 0.9438, 0.5688, 0.9063, 0.5688, 0.925, 0.55, 0.8063, 0.4313, 0.8438, 0.4313, 0.825, 0.45, 0.8438, 0.4313, 0.8438, 0.4688, 0.825, 0.45, 0.8438, 0.4688, 0.8063, 0.4688, 0.825, 0.45])
me_cube.materials.append(mat_material)
me_cube.materials.append(mat_eyes)
me_cube.use_mirror_vertex_groups = False
me_cube.update()

# ---- objects
ob_cube = bpy.data.objects.new('Cube', me_cube)
ob_light = bpy.data.objects.new('Light', light_light)
ob_camera = bpy.data.objects.new('Camera', cam_camera)

# ---- transforms, parenting, visibility, modifiers, constraints
ob_cube.location = (0.0, 0.0, 0.0)
ob_cube.lock_rotations_4d = False
ob_cube.empty_display_type = 'ARROWS'
ob_cube.lineart.crease_threshold = 0.0
_m = ob_cube.modifiers.new('Subdivision', 'SUBSURF')
_m.levels = 3
_m.render_levels = 3
ob_light.location = (4.076, 1.005, 5.904)
ob_light.rotation_euler = (0.6503, 0.05522, 1.866)
ob_light.lock_rotations_4d = False
ob_light.empty_display_type = 'ARROWS'
ob_light.color = (0.0, 0.0, 0.0, 0.0)
ob_light.lineart.crease_threshold = 0.0
ob_camera.location = (7.359, -6.926, 4.958)
ob_camera.rotation_euler = (1.109, 0.0, 0.8149)
ob_camera.lock_rotations_4d = False
ob_camera.empty_display_type = 'ARROWS'
ob_camera.color = (0.0, 0.0, 0.0, 0.0)
ob_camera.display_type = 'WIRE'
ob_camera.lineart.crease_threshold = 0.0

# ---- collection membership
col_collection.objects.link(ob_cube)
col_collection.objects.link(ob_light)
col_collection.objects.link(ob_camera)

# ---- scene / render settings (as saved in the file)
scene.camera = ob_camera
scene.frame_start = 1; scene.frame_end = 250; scene.frame_set(1)
scene.render.engine = 'BLENDER_EEVEE_NEXT'
scene.render.bake_bias = 0.0
scene.render.bake_samples = 0
scene.cycles.sampling_pattern = 'TABULATED_SOBOL'
scene.eevee.use_volume_custom_range = False
bpy.context.view_layer.update()
